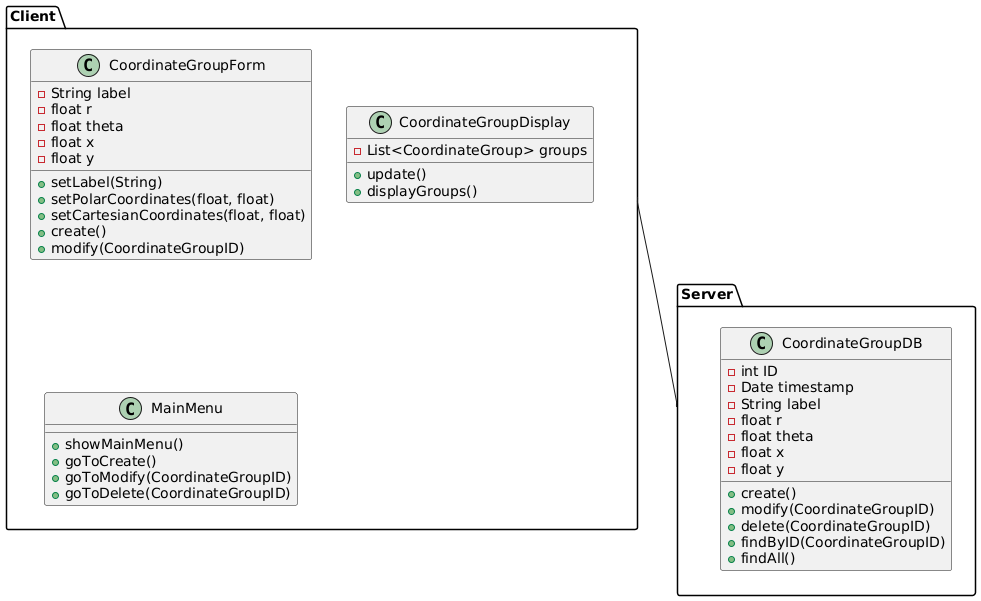

The diagram above was rendered by PlantUML. Its source (embedded in the PNG):
@startuml
package Client {
  class CoordinateGroupForm {
    - String label
    - float r
    - float theta
    - float x
    - float y
    + setLabel(String)
    + setPolarCoordinates(float, float)
    + setCartesianCoordinates(float, float)
    + create()
    + modify(CoordinateGroupID)
  }
  
  class CoordinateGroupDisplay {
    - List<CoordinateGroup> groups
    + update()
    + displayGroups()
  }
  
  class MainMenu {
    + showMainMenu()
    + goToCreate()
    + goToModify(CoordinateGroupID)
    + goToDelete(CoordinateGroupID)
  }
}

package Server {
  class CoordinateGroupDB {
    - int ID
    - Date timestamp
    - String label
    - float r
    - float theta
    - float x
    - float y
    + create()
    + modify(CoordinateGroupID)
    + delete(CoordinateGroupID)
    + findByID(CoordinateGroupID)
    + findAll()
  }
}

Client -- Server
@enduml